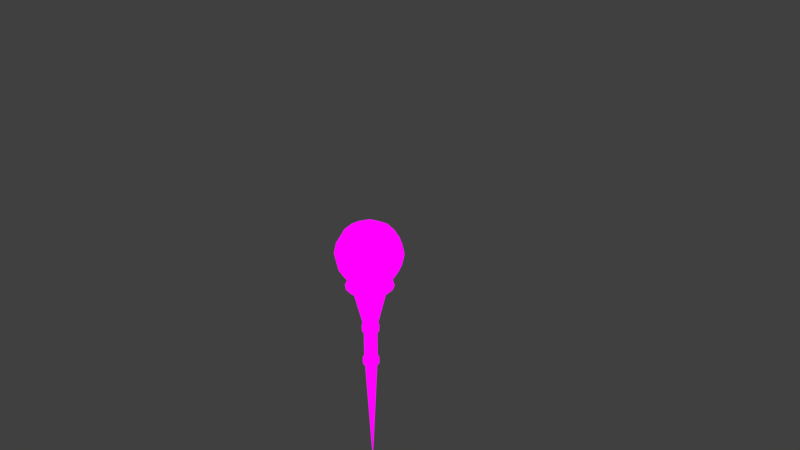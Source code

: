 # Source: Weapons.blend  (saved by Blender 2.83.19; exported with 4.5.12 LTS)
import bpy
from mathutils import Matrix  # noqa: F401  (used for matrix-valued properties, if any)

bpy.ops.wm.read_factory_settings(use_empty=True)
scene = bpy.context.scene
scene.name = 'Scene'

# ---- collections
col_collection_1 = bpy.data.collections.new('Collection 1'); scene.collection.children.link(col_collection_1)

# ---- images (referenced by path relative to the original .blend; pixels are not part of the script)
import os
ASSET_DIR = os.environ.get("B2B_ASSET_DIR", "")  # directory of the original .blend (textures are referenced by path, not embedded)
HERE = os.path.dirname(os.path.abspath(__file__))  # packed textures are extracted next to this script under _unpacked/

def load_image(name, relpath, width, height, colorspace="sRGB"):
    """Load a texture the original file referenced (path relative to the .blend, or extracted next to this script)."""
    p = next((c for c in (os.path.join(HERE, relpath), os.path.join(ASSET_DIR, relpath)) if relpath and os.path.exists(c)), "")
    if p:
        img = bpy.data.images.load(p, check_existing=True)
        img.name = name
    else:  # same state as the original file: an image datablock whose file is absent (Cycles renders it pink)
        img = bpy.data.images.new(name, width, height)
        img.source = "FILE"
        img.filepath = "//" + (relpath or name)
    img.colorspace_settings.name = colorspace
    return img
img_room_wooden_floor_tex_png = load_image('Room_Wooden_Floor_tex.png', 'Room_Wooden_Floor_tex.png', 1024, 1024, 'sRGB')

# ---- materials (node trees are filled in below, after node groups)
mat_material = bpy.data.materials.new('Material')

# ---- material node trees
mat_material.use_nodes = True; mat_material.node_tree.nodes.clear()
_N = mat_material.node_tree.nodes; _L = mat_material.node_tree.links
n0 = _N.new('ShaderNodeOutputMaterial'); n0.name = 'Material Output'; n0.location = (300, 300)
n1 = _N.new('ShaderNodeBsdfPrincipled'); n1.name = 'Principled BSDF'; n1.location = (-232, 152)
n1.distribution = 'GGX'
n1.subsurface_method = 'BURLEY'
n1.inputs[3].default_value = 1.45
n1.inputs[27].default_value = (0.0, 0.0, 0.0, 1.0)
n1.inputs[28].default_value = 1.0
n2 = _N.new('ShaderNodeTexImage'); n2.name = 'Image Texture'; n2.location = (-764, 298)
n2.image = img_room_wooden_floor_tex_png
_L.new(n2.outputs[0], n1.inputs[0])
_L.new(n2.outputs[0], n0.inputs[0])
n0.is_active_output = True

# ---- world
world_world = bpy.data.worlds.new('World'); scene.world = world_world
world_world.color = (0.05088, 0.05088, 0.05088)
world_world.use_sun_shadow = False
world_world.sun_shadow_jitter_overblur = 0.0
world_world.cycles.sampling_method = 'MANUAL'

# ---- cameras
cam_camera = bpy.data.cameras.new('Camera')
cam_camera.clip_end = 100.0
cam_camera.lens = 35.0
cam_camera.sensor_width = 32.0
cam_camera.sensor_height = 18.0
cam_camera.ortho_scale = 7.314
cam_camera.dof.focus_distance = 0.0

# ---- lights
light_lamp = bpy.data.lights.new('Lamp', 'POINT')
light_lamp.transmission_factor = 0.0
light_lamp.cutoff_distance = 30.0
light_lamp.energy = 100.0
light_lamp.shadow_buffer_clip_start = 1.001
light_lamp.shadow_soft_size = 0.1
light_lamp.shadow_maximum_resolution = 0.006
light_lamp.use_absolute_resolution = True

# ---- meshes
me_bigwand = bpy.data.meshes.new('BigWand')
me_bigwand.from_pydata([(7.478e-08, 0.9475, 5.96e-08), (0.1753, 0.977, 1.192e-07), (4.09e-08, 0.977, 0.1753), (-0.1753, 0.977, 5.96e-08), (1.042e-07, 0.977, -0.1753), (0.1632, 1.005, -0.1632), (0.1632, 1.005, 0.1632), (-0.1632, 1.005, 0.1632), (-0.1632, 1.005, -0.1632), (-4.734e-09, 1.826, 2.384e-07), (5.208e-08, 1.796, -0.1753), (-0.1753, 1.796, 2.384e-07), (-5.968e-08, 1.796, 0.1753), (0.1753, 1.796, 3.576e-07), (0.1632, 1.769, -0.1632), (-0.1632, 1.769, -0.1632), (-0.1632, 1.769, 0.1632), (0.1632, 1.769, 0.1632), (0.4392, 1.387, 2.384e-07), (0.4097, 1.387, -0.1753), (0.4097, 1.562, 3.576e-07), (0.4097, 1.387, 0.1753), (0.4097, 1.211, 2.384e-07), (0.3819, 1.224, -0.1632), (0.3819, 1.55, -0.1632), (0.3819, 1.55, 0.1632), (0.3819, 1.224, 0.1632), (-7.831e-08, 1.387, 0.4392), (0.1753, 1.387, 0.4097), (-1.007e-07, 1.562, 0.4097), (-0.1753, 1.387, 0.4097), (-4.478e-08, 1.211, 0.4097), (0.1632, 1.224, 0.3819), (0.1632, 1.55, 0.3819), (-0.1632, 1.55, 0.3819), (-0.1632, 1.224, 0.3819), (-0.4392, 1.387, 0.0), (-0.4097, 1.387, 0.1753), (-0.4097, 1.562, 1.192e-07), (-0.4097, 1.387, -0.1753), (-0.4097, 1.211, 0.0), (-0.3819, 1.224, 0.1632), (-0.3819, 1.55, 0.1632), (-0.3819, 1.55, -0.1632), (-0.3819, 1.224, -0.1632), (1.502e-07, 1.387, -0.4392), (0.1753, 1.387, -0.4097), (1.415e-07, 1.211, -0.4097), (-0.1753, 1.387, -0.4097), (1.378e-07, 1.562, -0.4097), (0.1632, 1.55, -0.3819), (0.1632, 1.224, -0.3819), (-0.1632, 1.224, -0.3819), (-0.1632, 1.55, -0.3819), (0.2995, 1.087, -0.151), (0.3216, 1.065, 1.192e-07), (0.2995, 1.087, 0.151), (0.151, 1.087, -0.2995), (1.252e-07, 1.065, -0.3216), (-0.151, 1.087, -0.2995), (0.2995, 1.236, -0.2995), (0.3216, 1.387, -0.3216), (0.2995, 1.538, -0.2995), (0.151, 1.087, 0.2995), (2.717e-09, 1.065, 0.3216), (-0.151, 1.087, 0.2995), (0.2995, 1.236, 0.2995), (0.3216, 1.387, 0.3216), (0.2995, 1.538, 0.2995), (-0.2995, 1.087, 0.151), (-0.3216, 1.065, 0.0), (-0.2995, 1.087, -0.151), (-0.2995, 1.236, 0.2995), (-0.3216, 1.387, 0.3216), (-0.2995, 1.538, 0.2995), (-0.2995, 1.236, -0.2995), (-0.3216, 1.387, -0.3216), (-0.2995, 1.538, -0.2995), (0.2995, 1.686, -0.151), (0.3216, 1.708, 3.576e-07), (0.2995, 1.686, 0.151), (0.151, 1.686, -0.2995), (1.094e-07, 1.708, -0.3216), (-0.151, 1.686, -0.2995), (0.151, 1.686, 0.2995), (-9.6e-08, 1.708, 0.3216), (-0.151, 1.686, 0.2995), (-0.2995, 1.686, 0.151), (-0.3216, 1.708, 1.192e-07), (-0.2995, 1.686, -0.151), (0.2546, 1.132, -0.2546), (0.2546, 1.132, 0.2546), (-0.2546, 1.132, 0.2546), (-0.2546, 1.132, -0.2546), (0.2546, 1.641, -0.2546), (0.2546, 1.641, 0.2546), (-0.2546, 1.641, 0.2546), (-0.2546, 1.641, -0.2546), (1.344e-08, 1.033, -0.2066), (-0.07905, 1.033, -0.1908), (-0.1461, 1.033, -0.1461), (-0.1908, 1.033, -0.07905), (-0.2066, 1.033, 1.192e-07), (-0.1908, 1.033, 0.07905), (-0.1461, 1.033, 0.1461), (-0.07905, 1.033, 0.1908), (-1.775e-08, 1.033, 0.2066), (0.07905, 1.033, 0.1908), (0.1461, 1.033, 0.1461), (0.1908, 1.033, 0.07905), (0.2066, 1.033, 1.192e-07), (0.1908, 1.033, -0.07905), (0.1461, 1.033, -0.1461), (0.07905, 1.033, -0.1908), (2.169e-08, 1.033, -0.2747), (-0.1051, 1.033, -0.2537), (-0.1942, 1.033, -0.1942), (-0.2537, 1.033, -0.1051), (-0.2747, 1.033, 1.192e-07), (-0.2537, 1.033, 0.1051), (-0.1942, 1.033, 0.1942), (-0.1051, 1.033, 0.2537), (-1.978e-08, 1.033, 0.2747), (0.1051, 1.033, 0.2537), (0.1942, 1.033, 0.1942), (0.2537, 1.033, 0.1051), (0.2747, 1.033, 1.192e-07), (0.2537, 1.033, -0.1051), (0.1942, 1.033, -0.1942), (0.1051, 1.033, -0.2537), (2.627e-08, 0.9209, -0.3259), (-0.1247, 0.9209, -0.3011), (-0.2305, 0.9209, -0.2305), (-0.3011, 0.9209, -0.1247), (-0.3259, 0.9209, 1.192e-07), (-0.3011, 0.9209, 0.1247), (-0.2305, 0.9209, 0.2305), (-0.1247, 0.9209, 0.3011), (-2.294e-08, 0.9209, 0.3259), (0.1247, 0.9209, 0.3011), (0.2305, 0.9209, 0.2305), (0.3011, 0.9209, 0.1247), (0.3259, 0.9209, 5.96e-08), (0.3011, 0.9209, -0.1247), (0.2305, 0.9209, -0.2305), (0.1247, 0.9209, -0.3011), (1.508e-08, 0.829, -0.2219), (-0.08492, 0.829, -0.205), (-0.1569, 0.829, -0.1569), (-0.205, 0.829, -0.08492), (-0.2219, 0.829, 6.414e-08), (-0.205, 0.829, 0.08492), (-0.1569, 0.829, 0.1569), (-0.08492, 0.829, 0.205), (-1.842e-08, 0.829, 0.2219), (0.08492, 0.829, 0.205), (0.1569, 0.829, 0.1569), (0.205, 0.829, 0.08492), (0.2219, 0.829, 6.414e-08), (0.205, 0.829, -0.08492), (0.1569, 0.829, -0.1569), (0.08492, 0.829, -0.205), (7.086e-09, 0.3061, -0.09569), (-0.03662, 0.3061, -0.08841), (-0.06766, 0.3061, -0.06766), (-0.08841, 0.3061, -0.03662), (-0.09569, 0.3061, 2.98e-08), (-0.08841, 0.3061, 0.03662), (-0.06766, 0.3061, 0.06766), (-0.03662, 0.3061, 0.08841), (-7.363e-09, 0.3061, 0.09569), (0.03662, 0.3061, 0.08841), (0.06766, 0.3061, 0.06766), (0.08841, 0.3061, 0.03662), (0.09569, 0.3061, 2.98e-08), (0.08841, 0.3061, -0.03662), (0.06766, 0.3061, -0.06766), (0.03662, 0.3061, -0.08841), (9.531e-09, 0.3061, -0.1176), (-0.045, 0.3061, -0.1087), (-0.08316, 0.3061, -0.08316), (-0.1087, 0.3061, -0.045), (-0.1176, 0.3061, 2.98e-08), (-0.1087, 0.3061, 0.045), (-0.08316, 0.3061, 0.08316), (-0.045, 0.3061, 0.1087), (-8.227e-09, 0.3061, 0.1176), (0.045, 0.3061, 0.1087), (0.08316, 0.3061, 0.08316), (0.1087, 0.3061, 0.045), (0.1176, 0.3061, 2.98e-08), (0.1087, 0.3061, -0.045), (0.08316, 0.3061, -0.08316), (0.045, 0.3061, -0.1087), (9.531e-09, 0.2233, -0.1176), (-0.045, 0.2233, -0.1087), (-0.08316, 0.2233, -0.08316), (-0.1087, 0.2233, -0.045), (-0.1176, 0.2233, 2.98e-08), (-0.1087, 0.2233, 0.045), (-0.08316, 0.2233, 0.08316), (-0.045, 0.2233, 0.1087), (-8.227e-09, 0.2233, 0.1176), (0.045, 0.2233, 0.1087), (0.08316, 0.2233, 0.08316), (0.1087, 0.2233, 0.045), (0.1176, 0.2233, 1.49e-08), (0.1087, 0.2233, -0.045), (0.08316, 0.2233, -0.08316), (0.045, 0.2233, -0.1087), (6.923e-09, 0.2233, -0.0917), (-0.03509, 0.2233, -0.08472), (-0.06484, 0.2233, -0.06484), (-0.08472, 0.2233, -0.03509), (-0.0917, 0.2233, 2.98e-08), (-0.08472, 0.2233, 0.03509), (-0.06484, 0.2233, 0.06484), (-0.03509, 0.2233, 0.08472), (-6.923e-09, 0.2233, 0.0917), (0.03509, 0.2233, 0.08472), (0.06484, 0.2233, 0.06484), (0.08472, 0.2233, 0.03509), (0.0917, 0.2233, 1.49e-08), (0.08472, 0.2233, -0.03509), (0.06484, 0.2233, -0.06484), (0.03509, 0.2233, -0.08472), (6.923e-09, -0.2233, -0.0917), (-0.03509, -0.2233, -0.08472), (-0.06484, -0.2233, -0.06484), (-0.08472, -0.2233, -0.03509), (-0.0917, -0.2233, -1.49e-08), (-0.08472, -0.2233, 0.03509), (-0.06484, -0.2233, 0.06484), (-0.03509, -0.2233, 0.08472), (-6.923e-09, -0.2233, 0.0917), (0.03509, -0.2233, 0.08472), (0.06484, -0.2233, 0.06484), (0.08472, -0.2233, 0.03509), (0.0917, -0.2233, -1.49e-08), (0.08472, -0.2233, -0.03509), (0.06484, -0.2233, -0.06484), (0.03509, -0.2233, -0.08472), (9.328e-09, -0.2233, -0.1131), (-0.04328, -0.2233, -0.1045), (-0.07997, -0.2233, -0.07997), (-0.1045, -0.2233, -0.04328), (-0.1131, -0.2233, -1.49e-08), (-0.1045, -0.2233, 0.04328), (-0.07997, -0.2233, 0.07997), (-0.04328, -0.2233, 0.1045), (-7.748e-09, -0.2233, 0.1131), (0.04328, -0.2233, 0.1045), (0.07997, -0.2233, 0.07997), (0.1045, -0.2233, 0.04328), (0.1131, -0.2233, -1.49e-08), (0.1045, -0.2233, -0.04328), (0.07997, -0.2233, -0.07997), (0.04328, -0.2233, -0.1045), (9.328e-09, -0.3017, -0.1131), (-0.04328, -0.3017, -0.1045), (-0.07997, -0.3017, -0.07997), (-0.1045, -0.3017, -0.04328), (-0.1131, -0.3017, 0.0), (-0.1045, -0.3017, 0.04328), (-0.07997, -0.3017, 0.07997), (-0.04328, -0.3017, 0.1045), (-7.748e-09, -0.3017, 0.1131), (0.04328, -0.3017, 0.1045), (0.07997, -0.3017, 0.07997), (0.1045, -0.3017, 0.04328), (0.1131, -0.3017, -2.98e-08), (0.1045, -0.3017, -0.04328), (0.07997, -0.3017, -0.07997), (0.04328, -0.3017, -0.1045), (6.316e-09, -0.3017, -0.08592), (-0.03288, -0.3017, -0.07938), (-0.06075, -0.3017, -0.06075), (-0.07938, -0.3017, -0.03288), (-0.08592, -0.3017, -2.98e-08), (-0.07938, -0.3017, 0.03288), (-0.06075, -0.3017, 0.06075), (-0.03288, -0.3017, 0.07938), (-6.657e-09, -0.3017, 0.08592), (0.03288, -0.3017, 0.07938), (0.06075, -0.3017, 0.06075), (0.07938, -0.3017, 0.03288), (0.08592, -0.3017, -2.98e-08), (0.07938, -0.3017, -0.03288), (0.06075, -0.3017, -0.06075), (0.03288, -0.3017, -0.07938), (2.058e-10, -1.981, -1.192e-07)], [], [(0, 4, 5, 1), (1, 5, 54, 55), (4, 58, 57, 5), (5, 57, 90, 54), (0, 1, 6, 2), (2, 6, 63, 64), (1, 55, 56, 6), (6, 56, 91, 63), (0, 2, 7, 3), (3, 7, 69, 70), (2, 64, 65, 7), (7, 65, 92, 69), (0, 3, 8, 4), (4, 8, 59, 58), (3, 70, 71, 8), (8, 71, 93, 59), (9, 13, 14, 10), (10, 14, 81, 82), (13, 79, 78, 14), (14, 78, 94, 81), (9, 10, 15, 11), (11, 15, 89, 88), (10, 82, 83, 15), (15, 83, 97, 89), (9, 11, 16, 12), (12, 16, 86, 85), (11, 88, 87, 16), (16, 87, 96, 86), (9, 12, 17, 13), (13, 17, 80, 79), (12, 85, 84, 17), (17, 84, 95, 80), (18, 22, 23, 19), (19, 23, 60, 61), (22, 55, 54, 23), (23, 54, 90, 60), (18, 19, 24, 20), (20, 24, 78, 79), (19, 61, 62, 24), (24, 62, 94, 78), (18, 20, 25, 21), (21, 25, 68, 67), (20, 79, 80, 25), (25, 80, 95, 68), (18, 21, 26, 22), (22, 26, 56, 55), (21, 67, 66, 26), (26, 66, 91, 56), (27, 31, 32, 28), (28, 32, 66, 67), (31, 64, 63, 32), (32, 63, 91, 66), (27, 28, 33, 29), (29, 33, 84, 85), (28, 67, 68, 33), (33, 68, 95, 84), (27, 29, 34, 30), (30, 34, 74, 73), (29, 85, 86, 34), (34, 86, 96, 74), (27, 30, 35, 31), (31, 35, 65, 64), (30, 73, 72, 35), (35, 72, 92, 65), (36, 40, 41, 37), (37, 41, 72, 73), (40, 70, 69, 41), (41, 69, 92, 72), (36, 37, 42, 38), (38, 42, 87, 88), (37, 73, 74, 42), (42, 74, 96, 87), (36, 38, 43, 39), (39, 43, 77, 76), (38, 88, 89, 43), (43, 89, 97, 77), (36, 39, 44, 40), (40, 44, 71, 70), (39, 76, 75, 44), (44, 75, 93, 71), (45, 49, 50, 46), (46, 50, 62, 61), (49, 82, 81, 50), (50, 81, 94, 62), (45, 46, 51, 47), (47, 51, 57, 58), (46, 61, 60, 51), (51, 60, 90, 57), (45, 47, 52, 48), (48, 52, 75, 76), (47, 58, 59, 52), (52, 59, 93, 75), (45, 48, 53, 49), (49, 53, 83, 82), (48, 76, 77, 53), (53, 77, 97, 83), (101, 117, 118, 102), (109, 125, 126, 110), (102, 118, 119, 103), (110, 126, 127, 111), (103, 119, 120, 104), (111, 127, 128, 112), (104, 120, 121, 105), (112, 128, 129, 113), (105, 121, 122, 106), (98, 114, 115, 99), (113, 129, 114, 98), (106, 122, 123, 107), (99, 115, 116, 100), (107, 123, 124, 108), (100, 116, 117, 101), (108, 124, 125, 109), (123, 139, 140, 124), (116, 132, 133, 117), (124, 140, 141, 125), (117, 133, 134, 118), (125, 141, 142, 126), (118, 134, 135, 119), (126, 142, 143, 127), (119, 135, 136, 120), (127, 143, 144, 128), (120, 136, 137, 121), (128, 144, 145, 129), (121, 137, 138, 122), (114, 130, 131, 115), (129, 145, 130, 114), (122, 138, 139, 123), (115, 131, 132, 116), (144, 160, 161, 145), (137, 153, 154, 138), (130, 146, 147, 131), (145, 161, 146, 130), (138, 154, 155, 139), (131, 147, 148, 132), (139, 155, 156, 140), (132, 148, 149, 133), (140, 156, 157, 141), (133, 149, 150, 134), (141, 157, 158, 142), (134, 150, 151, 135), (142, 158, 159, 143), (135, 151, 152, 136), (143, 159, 160, 144), (136, 152, 153, 137), (158, 174, 175, 159), (151, 167, 168, 152), (159, 175, 176, 160), (152, 168, 169, 153), (160, 176, 177, 161), (153, 169, 170, 154), (146, 162, 163, 147), (161, 177, 162, 146), (154, 170, 171, 155), (147, 163, 164, 148), (155, 171, 172, 156), (148, 164, 165, 149), (156, 172, 173, 157), (149, 165, 166, 150), (157, 173, 174, 158), (150, 166, 167, 151), (164, 180, 181, 165), (172, 188, 189, 173), (165, 181, 182, 166), (173, 189, 190, 174), (166, 182, 183, 167), (174, 190, 191, 175), (167, 183, 184, 168), (175, 191, 192, 176), (168, 184, 185, 169), (176, 192, 193, 177), (169, 185, 186, 170), (162, 178, 179, 163), (177, 193, 178, 162), (170, 186, 187, 171), (163, 179, 180, 164), (171, 187, 188, 172), (190, 206, 207, 191), (183, 199, 200, 184), (191, 207, 208, 192), (184, 200, 201, 185), (192, 208, 209, 193), (185, 201, 202, 186), (178, 194, 195, 179), (193, 209, 194, 178), (186, 202, 203, 187), (179, 195, 196, 180), (187, 203, 204, 188), (180, 196, 197, 181), (188, 204, 205, 189), (181, 197, 198, 182), (189, 205, 206, 190), (182, 198, 199, 183), (204, 220, 221, 205), (197, 213, 214, 198), (205, 221, 222, 206), (198, 214, 215, 199), (206, 222, 223, 207), (199, 215, 216, 200), (207, 223, 224, 208), (200, 216, 217, 201), (208, 224, 225, 209), (201, 217, 218, 202), (194, 210, 211, 195), (209, 225, 210, 194), (202, 218, 219, 203), (195, 211, 212, 196), (203, 219, 220, 204), (196, 212, 213, 197), (210, 226, 227, 211), (225, 241, 226, 210), (218, 234, 235, 219), (211, 227, 228, 212), (219, 235, 236, 220), (212, 228, 229, 213), (220, 236, 237, 221), (213, 229, 230, 214), (221, 237, 238, 222), (214, 230, 231, 215), (222, 238, 239, 223), (215, 231, 232, 216), (223, 239, 240, 224), (216, 232, 233, 217), (224, 240, 241, 225), (217, 233, 234, 218), (231, 247, 248, 232), (239, 255, 256, 240), (232, 248, 249, 233), (240, 256, 257, 241), (233, 249, 250, 234), (226, 242, 243, 227), (241, 257, 242, 226), (234, 250, 251, 235), (227, 243, 244, 228), (235, 251, 252, 236), (228, 244, 245, 229), (236, 252, 253, 237), (229, 245, 246, 230), (237, 253, 254, 238), (230, 246, 247, 231), (238, 254, 255, 239), (252, 268, 269, 253), (245, 261, 262, 246), (253, 269, 270, 254), (246, 262, 263, 247), (254, 270, 271, 255), (247, 263, 264, 248), (255, 271, 272, 256), (248, 264, 265, 249), (256, 272, 273, 257), (249, 265, 266, 250), (242, 258, 259, 243), (257, 273, 258, 242), (250, 266, 267, 251), (243, 259, 260, 244), (251, 267, 268, 252), (244, 260, 261, 245), (258, 274, 275, 259), (273, 289, 274, 258), (266, 282, 283, 267), (259, 275, 276, 260), (267, 283, 284, 268), (260, 276, 277, 261), (268, 284, 285, 269), (261, 277, 278, 262), (269, 285, 286, 270), (262, 278, 279, 263), (270, 286, 287, 271), (263, 279, 280, 264), (271, 287, 288, 272), (264, 280, 281, 265), (272, 288, 289, 273), (265, 281, 282, 266), (279, 290, 280), (287, 290, 288), (280, 290, 281), (288, 290, 289), (281, 290, 282), (274, 290, 275), (289, 290, 274), (282, 290, 283), (275, 290, 276), (283, 290, 284), (276, 290, 277), (284, 290, 285), (277, 290, 278), (285, 290, 286), (278, 290, 279), (286, 290, 287)])
me_bigwand.polygons.foreach_set('use_smooth', [True] * 288)
_uv = me_bigwand.uv_layers.new(name='UVMap')
_uv.uv.foreach_set('vector', [0.4154, 0.02473, 0.4154, 0.05667, 0.4154, 0.08673, 0.4154, 0.05667, 0.4154, 0.05667, 0.4154, 0.08673, 0.4154, 0.176, 0.4154, 0.152, 0.4154, 0.05667, 0.4154, 0.152, 0.4154, 0.176, 0.4154, 0.08673, 0.4154, 0.08673, 0.4154, 0.176, 0.4154, 0.2245, 0.4154, 0.176, 0.4154, 0.02473, 0.4154, 0.05667, 0.4154, 0.08673, 0.4154, 0.05667, 0.4154, 0.05667, 0.4154, 0.08673, 0.4154, 0.176, 0.4154, 0.152, 0.4154, 0.05667, 0.4154, 0.152, 0.4154, 0.176, 0.4154, 0.08673, 0.4154, 0.08673, 0.4154, 0.176, 0.4154, 0.2245, 0.4154, 0.176, 0.4154, 0.02473, 0.4154, 0.05667, 0.4154, 0.08673, 0.4154, 0.05667, 0.4154, 0.05667, 0.4154, 0.08673, 0.4154, 0.176, 0.4154, 0.152, 0.4154, 0.05667, 0.4154, 0.152, 0.4154, 0.176, 0.4154, 0.08673, 0.4154, 0.08673, 0.4154, 0.176, 0.4154, 0.2245, 0.4154, 0.176, 0.4154, 0.02473, 0.4154, 0.05667, 0.4154, 0.08673, 0.4154, 0.05667, 0.4154, 0.05667, 0.4154, 0.08673, 0.4154, 0.176, 0.4154, 0.152, 0.4154, 0.05667, 0.4154, 0.152, 0.4154, 0.176, 0.4154, 0.08673, 0.4154, 0.08673, 0.4154, 0.176, 0.4154, 0.2245, 0.4154, 0.176, 0.4154, 0.9753, 0.4154, 0.9434, 0.4154, 0.9133, 0.4154, 0.9434, 0.4154, 0.9434, 0.4154, 0.9133, 0.4154, 0.8241, 0.4154, 0.848, 0.4154, 0.9434, 0.4154, 0.848, 0.4154, 0.8241, 0.4154, 0.9133, 0.4154, 0.9133, 0.4154, 0.8241, 0.4154, 0.7756, 0.4154, 0.8241, 0.4154, 0.9753, 0.4154, 0.9434, 0.4154, 0.9133, 0.4154, 0.9434, 0.4154, 0.9434, 0.4154, 0.9133, 0.4154, 0.8241, 0.4154, 0.848, 0.4154, 0.9434, 0.4154, 0.848, 0.4154, 0.8241, 0.4154, 0.9133, 0.4154, 0.9133, 0.4154, 0.8241, 0.4154, 0.7756, 0.4154, 0.8241, 0.4154, 0.9753, 0.4154, 0.9434, 0.4154, 0.9133, 0.4154, 0.9434, 0.4154, 0.9434, 0.4154, 0.9133, 0.4154, 0.8241, 0.4154, 0.848, 0.4154, 0.9434, 0.4154, 0.848, 0.4154, 0.8241, 0.4154, 0.9133, 0.4154, 0.9133, 0.4154, 0.8241, 0.4154, 0.7756, 0.4154, 0.8241, 0.4154, 0.9753, 0.4154, 0.9434, 0.4154, 0.9133, 0.4154, 0.9434, 0.4154, 0.9434, 0.4154, 0.9133, 0.4154, 0.8241, 0.4154, 0.848, 0.4154, 0.9434, 0.4154, 0.848, 0.4154, 0.8241, 0.4154, 0.9133, 0.4154, 0.9133, 0.4154, 0.8241, 0.4154, 0.7756, 0.4154, 0.8241, 0.4154, 0.5, 0.4154, 0.3103, 0.4154, 0.3234, 0.4154, 0.5, 0.4154, 0.5, 0.4154, 0.3234, 0.4154, 0.3366, 0.4154, 0.5, 0.4154, 0.3103, 0.4154, 0.152, 0.4154, 0.176, 0.4154, 0.3234, 0.4154, 0.3234, 0.4154, 0.176, 0.4154, 0.2245, 0.4154, 0.3366, 0.4154, 0.5, 0.4154, 0.5, 0.4154, 0.6766, 0.4154, 0.6898, 0.4154, 0.6898, 0.4154, 0.6766, 0.4154, 0.8241, 0.4154, 0.848, 0.4154, 0.5, 0.4154, 0.5, 0.4154, 0.6635, 0.4154, 0.6766, 0.4154, 0.6766, 0.4154, 0.6635, 0.4154, 0.7756, 0.4154, 0.8241, 0.4154, 0.5, 0.4154, 0.6898, 0.4154, 0.6766, 0.4154, 0.5, 0.4154, 0.5, 0.4154, 0.6766, 0.4154, 0.6635, 0.4154, 0.5, 0.4154, 0.6898, 0.4154, 0.848, 0.4154, 0.8241, 0.4154, 0.6766, 0.4154, 0.6766, 0.4154, 0.8241, 0.4154, 0.7756, 0.4154, 0.6635, 0.4154, 0.5, 0.4154, 0.5, 0.4154, 0.3234, 0.4154, 0.3103, 0.4154, 0.3103, 0.4154, 0.3234, 0.4154, 0.176, 0.4154, 0.152, 0.4154, 0.5, 0.4154, 0.5, 0.4154, 0.3366, 0.4154, 0.3234, 0.4154, 0.3234, 0.4154, 0.3366, 0.4154, 0.2245, 0.4154, 0.176, 0.4154, 0.5, 0.4154, 0.3103, 0.4154, 0.3234, 0.4154, 0.5, 0.4154, 0.5, 0.4154, 0.3234, 0.4154, 0.3366, 0.4154, 0.5, 0.4154, 0.3103, 0.4154, 0.152, 0.4154, 0.176, 0.4154, 0.3234, 0.4154, 0.3234, 0.4154, 0.176, 0.4154, 0.2245, 0.4154, 0.3366, 0.4154, 0.5, 0.4154, 0.5, 0.4154, 0.6766, 0.4154, 0.6898, 0.4154, 0.6898, 0.4154, 0.6766, 0.4154, 0.8241, 0.4154, 0.848, 0.4154, 0.5, 0.4154, 0.5, 0.4154, 0.6635, 0.4154, 0.6766, 0.4154, 0.6766, 0.4154, 0.6635, 0.4154, 0.7756, 0.4154, 0.8241, 0.4154, 0.5, 0.4154, 0.6898, 0.4154, 0.6766, 0.4154, 0.5, 0.4154, 0.5, 0.4154, 0.6766, 0.4154, 0.6635, 0.4154, 0.5, 0.4154, 0.6898, 0.4154, 0.848, 0.4154, 0.8241, 0.4154, 0.6766, 0.4154, 0.6766, 0.4154, 0.8241, 0.4154, 0.7756, 0.4154, 0.6635, 0.4154, 0.5, 0.4154, 0.5, 0.4154, 0.3234, 0.4154, 0.3103, 0.4154, 0.3103, 0.4154, 0.3234, 0.4154, 0.176, 0.4154, 0.152, 0.4154, 0.5, 0.4154, 0.5, 0.4154, 0.3366, 0.4154, 0.3234, 0.4154, 0.3234, 0.4154, 0.3366, 0.4154, 0.2245, 0.4154, 0.176, 0.4154, 0.5, 0.4154, 0.3103, 0.4154, 0.3234, 0.4154, 0.5, 0.4154, 0.5, 0.4154, 0.3234, 0.4154, 0.3366, 0.4154, 0.5, 0.4154, 0.3103, 0.4154, 0.152, 0.4154, 0.176, 0.4154, 0.3234, 0.4154, 0.3234, 0.4154, 0.176, 0.4154, 0.2245, 0.4154, 0.3366, 0.4154, 0.5, 0.4154, 0.5, 0.4154, 0.6766, 0.4154, 0.6898, 0.4154, 0.6898, 0.4154, 0.6766, 0.4154, 0.8241, 0.4154, 0.848, 0.4154, 0.5, 0.4154, 0.5, 0.4154, 0.6635, 0.4154, 0.6766, 0.4154, 0.6766, 0.4154, 0.6635, 0.4154, 0.7756, 0.4154, 0.8241, 0.4154, 0.5, 0.4154, 0.6898, 0.4154, 0.6766, 0.4154, 0.5, 0.4154, 0.5, 0.4154, 0.6766, 0.4154, 0.6635, 0.4154, 0.5, 0.4154, 0.6898, 0.4154, 0.848, 0.4154, 0.8241, 0.4154, 0.6766, 0.4154, 0.6766, 0.4154, 0.8241, 0.4154, 0.7756, 0.4154, 0.6635, 0.4154, 0.5, 0.4154, 0.5, 0.4154, 0.3234, 0.4154, 0.3103, 0.4154, 0.3103, 0.4154, 0.3234, 0.4154, 0.176, 0.4154, 0.152, 0.4154, 0.5, 0.4154, 0.5, 0.4154, 0.3366, 0.4154, 0.3234, 0.4154, 0.3234, 0.4154, 0.3366, 0.4154, 0.2245, 0.4154, 0.176, 0.4154, 0.5, 0.4154, 0.6898, 0.4154, 0.6766, 0.4154, 0.5, 0.4154, 0.5, 0.4154, 0.6766, 0.4154, 0.6635, 0.4154, 0.5, 0.4154, 0.6898, 0.4154, 0.848, 0.4154, 0.8241, 0.4154, 0.6766, 0.4154, 0.6766, 0.4154, 0.8241, 0.4154, 0.7756, 0.4154, 0.6635, 0.4154, 0.5, 0.4154, 0.5, 0.4154, 0.3234, 0.4154, 0.3103, 0.4154, 0.3103, 0.4154, 0.3234, 0.4154, 0.176, 0.4154, 0.152, 0.4154, 0.5, 0.4154, 0.5, 0.4154, 0.3366, 0.4154, 0.3234, 0.4154, 0.3234, 0.4154, 0.3366, 0.4154, 0.2245, 0.4154, 0.176, 0.4154, 0.5, 0.4154, 0.3103, 0.4154, 0.3234, 0.4154, 0.5, 0.4154, 0.5, 0.4154, 0.3234, 0.4154, 0.3366, 0.4154, 0.5, 0.4154, 0.3103, 0.4154, 0.152, 0.4154, 0.176, 0.4154, 0.3234, 0.4154, 0.3234, 0.4154, 0.176, 0.4154, 0.2245, 0.4154, 0.3366, 0.4154, 0.5, 0.4154, 0.5, 0.4154, 0.6766, 0.4154, 0.6898, 0.4154, 0.6898, 0.4154, 0.6766, 0.4154, 0.8241, 0.4154, 0.848, 0.4154, 0.5, 0.4154, 0.5, 0.4154, 0.6635, 0.4154, 0.6766, 0.4154, 0.6766, 0.4154, 0.6635, 0.4154, 0.7756, 0.4154, 0.8241, 0.5315, 0.9792, 0.5298, 0.9792, 0.5292, 0.9792, 0.531, 0.9792, 0.5417, 0.9792, 0.5434, 0.9792, 0.5439, 0.9792, 0.5421, 0.9792, 0.531, 0.9792, 0.5292, 0.9792, 0.5298, 0.9792, 0.5315, 0.9792, 0.5421, 0.9792, 0.5439, 0.9792, 0.5434, 0.9792, 0.5417, 0.9792, 0.5315, 0.9792, 0.5298, 0.9792, 0.5314, 0.9792, 0.5327, 0.9792, 0.5417, 0.9792, 0.5434, 0.9792, 0.5418, 0.9792, 0.5405, 0.9792, 0.5327, 0.9792, 0.5314, 0.9792, 0.5338, 0.9792, 0.5345, 0.9792, 0.5405, 0.9792, 0.5418, 0.9792, 0.5394, 0.9792, 0.5387, 0.9792, 0.5345, 0.9792, 0.5338, 0.9792, 0.5366, 0.9792, 0.5366, 0.9792, 0.5366, 0.9792, 0.5366, 0.9792, 0.5338, 0.9792, 0.5345, 0.9792, 0.5387, 0.9792, 0.5394, 0.9792, 0.5366, 0.9792, 0.5366, 0.9792, 0.5366, 0.9792, 0.5366, 0.9792, 0.5394, 0.9792, 0.5387, 0.9792, 0.5345, 0.9792, 0.5338, 0.9792, 0.5314, 0.9792, 0.5327, 0.9792, 0.5387, 0.9792, 0.5394, 0.9792, 0.5418, 0.9792, 0.5405, 0.9792, 0.5327, 0.9792, 0.5314, 0.9792, 0.5298, 0.9792, 0.5315, 0.9792, 0.5405, 0.9792, 0.5418, 0.9792, 0.5434, 0.9792, 0.5417, 0.9792, 0.5394, 0.9792, 0.5399, 0.4582, 0.5428, 0.4582, 0.5418, 0.9792, 0.5314, 0.9792, 0.5304, 0.4582, 0.5285, 0.4582, 0.5298, 0.9792, 0.5418, 0.9792, 0.5428, 0.4582, 0.5446, 0.4582, 0.5434, 0.9792, 0.5298, 0.9792, 0.5285, 0.4582, 0.5278, 0.4582, 0.5292, 0.9792, 0.5434, 0.9792, 0.5446, 0.4582, 0.5453, 0.4582, 0.5439, 0.9792, 0.5292, 0.9792, 0.5278, 0.4582, 0.5285, 0.4582, 0.5298, 0.9792, 0.5439, 0.9792, 0.5453, 0.4582, 0.5446, 0.4582, 0.5434, 0.9792, 0.5298, 0.9792, 0.5285, 0.4582, 0.5304, 0.4582, 0.5314, 0.9792, 0.5434, 0.9792, 0.5446, 0.4582, 0.5428, 0.4582, 0.5418, 0.9792, 0.5314, 0.9792, 0.5304, 0.4582, 0.5332, 0.4582, 0.5338, 0.9792, 0.5418, 0.9792, 0.5428, 0.4582, 0.5399, 0.4582, 0.5394, 0.9792, 0.5338, 0.9792, 0.5332, 0.4582, 0.5366, 0.4582, 0.5366, 0.9792, 0.5366, 0.9792, 0.5366, 0.4582, 0.5332, 0.4582, 0.5338, 0.9792, 0.5394, 0.9792, 0.5399, 0.4582, 0.5366, 0.4582, 0.5366, 0.9792, 0.5366, 0.9792, 0.5366, 0.4582, 0.5399, 0.4582, 0.5394, 0.9792, 0.5338, 0.9792, 0.5332, 0.4582, 0.5304, 0.4582, 0.5314, 0.9792, 0.5428, 0.4582, 0.5408, 0.03271, 0.5389, 0.03271, 0.5399, 0.4582, 0.5332, 0.4582, 0.5343, 0.03271, 0.5366, 0.03271, 0.5366, 0.4582, 0.5366, 0.4582, 0.5366, 0.03271, 0.5343, 0.03271, 0.5332, 0.4582, 0.5399, 0.4582, 0.5389, 0.03271, 0.5366, 0.03271, 0.5366, 0.4582, 0.5366, 0.4582, 0.5366, 0.03271, 0.5389, 0.03271, 0.5399, 0.4582, 0.5332, 0.4582, 0.5343, 0.03271, 0.5324, 0.03271, 0.5304, 0.4582, 0.5399, 0.4582, 0.5389, 0.03271, 0.5408, 0.03271, 0.5428, 0.4582, 0.5304, 0.4582, 0.5324, 0.03271, 0.5311, 0.03271, 0.5285, 0.4582, 0.5428, 0.4582, 0.5408, 0.03271, 0.5421, 0.03271, 0.5446, 0.4582, 0.5285, 0.4582, 0.5311, 0.03271, 0.5306, 0.03271, 0.5278, 0.4582, 0.5446, 0.4582, 0.5421, 0.03271, 0.5425, 0.03271, 0.5453, 0.4582, 0.5278, 0.4582, 0.5306, 0.03271, 0.5311, 0.03271, 0.5285, 0.4582, 0.5453, 0.4582, 0.5425, 0.03271, 0.5421, 0.03271, 0.5446, 0.4582, 0.5285, 0.4582, 0.5311, 0.03271, 0.5324, 0.03271, 0.5304, 0.4582, 0.5446, 0.4582, 0.5421, 0.03271, 0.5408, 0.03271, 0.5428, 0.4582, 0.5304, 0.4582, 0.5324, 0.03271, 0.5343, 0.03271, 0.5332, 0.4582, 0.5387, 0.5784, 0.5306, 0.007139, 0.5302, 0.007139, 0.5377, 0.5784, 0.5113, 0.5784, 0.5188, 0.007139, 0.5201, 0.007139, 0.5144, 0.5784, 0.5377, 0.5784, 0.5302, 0.007139, 0.5288, 0.007139, 0.5346, 0.5784, 0.5144, 0.5784, 0.5201, 0.007139, 0.5221, 0.007139, 0.519, 0.5784, 0.5346, 0.5784, 0.5288, 0.007139, 0.5268, 0.007139, 0.5299, 0.5784, 0.519, 0.5784, 0.5221, 0.007139, 0.5245, 0.007139, 0.5245, 0.5784, 0.5245, 0.5784, 0.5245, 0.007139, 0.5221, 0.007139, 0.519, 0.5784, 0.5299, 0.5784, 0.5268, 0.007139, 0.5245, 0.007139, 0.5245, 0.5784, 0.5245, 0.5784, 0.5245, 0.007139, 0.5268, 0.007139, 0.5299, 0.5784, 0.519, 0.5784, 0.5221, 0.007139, 0.5201, 0.007139, 0.5144, 0.5784, 0.5299, 0.5784, 0.5268, 0.007139, 0.5288, 0.007139, 0.5346, 0.5784, 0.5144, 0.5784, 0.5201, 0.007139, 0.5188, 0.007139, 0.5113, 0.5784, 0.5346, 0.5784, 0.5288, 0.007139, 0.5302, 0.007139, 0.5377, 0.5784, 0.5113, 0.5784, 0.5188, 0.007139, 0.5183, 0.007139, 0.5102, 0.5784, 0.5377, 0.5784, 0.5302, 0.007139, 0.5306, 0.007139, 0.5387, 0.5784, 0.5102, 0.5784, 0.5183, 0.007139, 0.5188, 0.007139, 0.5113, 0.5784, 0.5235, 0.9586, 0.5225, 0.9586, 0.5209, 0.9586, 0.5222, 0.9586, 0.532, 0.9586, 0.533, 0.9586, 0.5346, 0.9586, 0.5333, 0.9586, 0.5222, 0.9586, 0.5209, 0.9586, 0.5204, 0.9586, 0.5217, 0.9586, 0.5333, 0.9586, 0.5346, 0.9586, 0.5351, 0.9586, 0.5338, 0.9586, 0.5217, 0.9586, 0.5204, 0.9586, 0.5209, 0.9586, 0.5222, 0.9586, 0.5338, 0.9586, 0.5351, 0.9586, 0.5346, 0.9586, 0.5333, 0.9586, 0.5222, 0.9586, 0.5209, 0.9586, 0.5225, 0.9586, 0.5235, 0.9586, 0.5333, 0.9586, 0.5346, 0.9586, 0.533, 0.9586, 0.532, 0.9586, 0.5235, 0.9586, 0.5225, 0.9586, 0.5249, 0.9586, 0.5255, 0.9586, 0.532, 0.9586, 0.533, 0.9586, 0.5306, 0.9586, 0.53, 0.9586, 0.5255, 0.9586, 0.5249, 0.9586, 0.5277, 0.9586, 0.5277, 0.9586, 0.5277, 0.9586, 0.5277, 0.9586, 0.5249, 0.9586, 0.5255, 0.9586, 0.53, 0.9586, 0.5306, 0.9586, 0.5277, 0.9586, 0.5277, 0.9586, 0.5277, 0.9586, 0.5277, 0.9586, 0.5306, 0.9586, 0.53, 0.9586, 0.5255, 0.9586, 0.5249, 0.9586, 0.5225, 0.9586, 0.5235, 0.9586, 0.53, 0.9586, 0.5306, 0.9586, 0.533, 0.9586, 0.532, 0.9586, 0.5351, 0.9586, 0.5351, 0.02658, 0.5346, 0.02658, 0.5346, 0.9586, 0.5209, 0.9586, 0.5209, 0.02658, 0.5225, 0.02658, 0.5225, 0.9586, 0.5346, 0.9586, 0.5346, 0.02658, 0.533, 0.02658, 0.533, 0.9586, 0.5225, 0.9586, 0.5225, 0.02658, 0.5249, 0.02658, 0.5249, 0.9586, 0.533, 0.9586, 0.533, 0.02658, 0.5306, 0.02658, 0.5306, 0.9586, 0.5249, 0.9586, 0.5249, 0.02658, 0.5277, 0.02658, 0.5277, 0.9586, 0.5277, 0.9586, 0.5277, 0.02658, 0.5249, 0.02658, 0.5249, 0.9586, 0.5306, 0.9586, 0.5306, 0.02658, 0.5277, 0.02658, 0.5277, 0.9586, 0.5277, 0.9586, 0.5277, 0.02658, 0.5306, 0.02658, 0.5306, 0.9586, 0.5249, 0.9586, 0.5249, 0.02658, 0.5225, 0.02658, 0.5225, 0.9586, 0.5306, 0.9586, 0.5306, 0.02658, 0.533, 0.02658, 0.533, 0.9586, 0.5225, 0.9586, 0.5225, 0.02658, 0.5209, 0.02658, 0.5209, 0.9586, 0.533, 0.9586, 0.533, 0.02658, 0.5346, 0.02658, 0.5346, 0.9586, 0.5209, 0.9586, 0.5209, 0.02658, 0.5204, 0.02658, 0.5204, 0.9586, 0.5346, 0.9586, 0.5346, 0.02658, 0.5351, 0.02658, 0.5351, 0.9586, 0.5204, 0.9586, 0.5204, 0.02658, 0.5209, 0.02658, 0.5209, 0.9586, 0.533, 0.02658, 0.5318, 0.02658, 0.5331, 0.02658, 0.5346, 0.02658, 0.5209, 0.02658, 0.5224, 0.02658, 0.522, 0.02658, 0.5204, 0.02658, 0.5346, 0.02658, 0.5331, 0.02658, 0.5335, 0.02658, 0.5351, 0.02658, 0.5204, 0.02658, 0.522, 0.02658, 0.5224, 0.02658, 0.5209, 0.02658, 0.5351, 0.02658, 0.5335, 0.02658, 0.5331, 0.02658, 0.5346, 0.02658, 0.5209, 0.02658, 0.5224, 0.02658, 0.5237, 0.02658, 0.5225, 0.02658, 0.5346, 0.02658, 0.5331, 0.02658, 0.5318, 0.02658, 0.533, 0.02658, 0.5225, 0.02658, 0.5237, 0.02658, 0.5255, 0.02658, 0.5249, 0.02658, 0.533, 0.02658, 0.5318, 0.02658, 0.5299, 0.02658, 0.5306, 0.02658, 0.5249, 0.02658, 0.5255, 0.02658, 0.5277, 0.02658, 0.5277, 0.02658, 0.5277, 0.02658, 0.5277, 0.02658, 0.5255, 0.02658, 0.5249, 0.02658, 0.5306, 0.02658, 0.5299, 0.02658, 0.5277, 0.02658, 0.5277, 0.02658, 0.5277, 0.02658, 0.5277, 0.02658, 0.5299, 0.02658, 0.5306, 0.02658, 0.5249, 0.02658, 0.5255, 0.02658, 0.5237, 0.02658, 0.5225, 0.02658, 0.5306, 0.02658, 0.5299, 0.02658, 0.5318, 0.02658, 0.533, 0.02658, 0.5225, 0.02658, 0.5237, 0.02658, 0.5224, 0.02658, 0.5209, 0.02658, 0.9641, 0.9677, 0.9641, 0.006096, 0.9643, 0.006096, 0.9643, 0.9677, 0.9643, 0.9677, 0.9643, 0.006096, 0.9641, 0.006096, 0.9641, 0.9677, 0.9701, 0.9677, 0.9701, 0.006096, 0.9698, 0.006096, 0.9698, 0.9677, 0.9643, 0.9677, 0.9643, 0.006096, 0.965, 0.006096, 0.965, 0.9677, 0.9698, 0.9677, 0.9698, 0.006096, 0.9692, 0.006096, 0.9692, 0.9677, 0.965, 0.9677, 0.965, 0.006096, 0.9659, 0.006096, 0.9659, 0.9677, 0.9692, 0.9677, 0.9692, 0.006096, 0.9682, 0.006096, 0.9682, 0.9677, 0.9659, 0.9677, 0.9659, 0.006096, 0.9671, 0.006096, 0.9671, 0.9677, 0.9682, 0.9677, 0.9682, 0.006096, 0.9671, 0.006096, 0.9671, 0.9677, 0.9671, 0.9677, 0.9671, 0.006096, 0.9682, 0.006096, 0.9682, 0.9677, 0.9671, 0.9677, 0.9671, 0.006096, 0.9659, 0.006096, 0.9659, 0.9677, 0.9682, 0.9677, 0.9682, 0.006096, 0.9692, 0.006096, 0.9692, 0.9677, 0.9659, 0.9677, 0.9659, 0.006096, 0.965, 0.006096, 0.965, 0.9677, 0.9692, 0.9677, 0.9692, 0.006096, 0.9698, 0.006096, 0.9698, 0.9677, 0.965, 0.9677, 0.965, 0.006096, 0.9643, 0.006096, 0.9643, 0.9677, 0.9698, 0.9677, 0.9698, 0.006096, 0.9701, 0.006096, 0.9701, 0.9677, 0.5224, 0.9586, 0.5212, 0.9586, 0.5227, 0.9586, 0.5237, 0.9586, 0.5331, 0.9586, 0.5343, 0.9586, 0.5328, 0.9586, 0.5318, 0.9586, 0.5237, 0.9586, 0.5227, 0.9586, 0.525, 0.9586, 0.5255, 0.9586, 0.5318, 0.9586, 0.5328, 0.9586, 0.5305, 0.9586, 0.5299, 0.9586, 0.5255, 0.9586, 0.525, 0.9586, 0.5277, 0.9586, 0.5277, 0.9586, 0.5277, 0.9586, 0.5277, 0.9586, 0.525, 0.9586, 0.5255, 0.9586, 0.5299, 0.9586, 0.5305, 0.9586, 0.5277, 0.9586, 0.5277, 0.9586, 0.5277, 0.9586, 0.5277, 0.9586, 0.5305, 0.9586, 0.5299, 0.9586, 0.5255, 0.9586, 0.525, 0.9586, 0.5227, 0.9586, 0.5237, 0.9586, 0.5299, 0.9586, 0.5305, 0.9586, 0.5328, 0.9586, 0.5318, 0.9586, 0.5237, 0.9586, 0.5227, 0.9586, 0.5212, 0.9586, 0.5224, 0.9586, 0.5318, 0.9586, 0.5328, 0.9586, 0.5343, 0.9586, 0.5331, 0.9586, 0.5224, 0.9586, 0.5212, 0.9586, 0.5207, 0.9586, 0.522, 0.9586, 0.5331, 0.9586, 0.5343, 0.9586, 0.5348, 0.9586, 0.5335, 0.9586, 0.522, 0.9586, 0.5207, 0.9586, 0.5212, 0.9586, 0.5224, 0.9586, 0.5335, 0.9586, 0.5348, 0.9586, 0.5343, 0.9586, 0.5331, 0.9586, 0.5328, 0.9586, 0.5328, 0.02658, 0.5343, 0.02658, 0.5343, 0.9586, 0.5212, 0.9586, 0.5212, 0.02658, 0.5207, 0.02658, 0.5207, 0.9586, 0.5343, 0.9586, 0.5343, 0.02658, 0.5348, 0.02658, 0.5348, 0.9586, 0.5207, 0.9586, 0.5207, 0.02658, 0.5212, 0.02658, 0.5212, 0.9586, 0.5348, 0.9586, 0.5348, 0.02658, 0.5343, 0.02658, 0.5343, 0.9586, 0.5212, 0.9586, 0.5212, 0.02658, 0.5227, 0.02658, 0.5227, 0.9586, 0.5343, 0.9586, 0.5343, 0.02658, 0.5328, 0.02658, 0.5328, 0.9586, 0.5227, 0.9586, 0.5227, 0.02658, 0.525, 0.02658, 0.525, 0.9586, 0.5328, 0.9586, 0.5328, 0.02658, 0.5305, 0.02658, 0.5305, 0.9586, 0.525, 0.9586, 0.525, 0.02658, 0.5277, 0.02658, 0.5277, 0.9586, 0.5277, 0.9586, 0.5277, 0.02658, 0.525, 0.02658, 0.525, 0.9586, 0.5305, 0.9586, 0.5305, 0.02658, 0.5277, 0.02658, 0.5277, 0.9586, 0.5277, 0.9586, 0.5277, 0.02658, 0.5305, 0.02658, 0.5305, 0.9586, 0.525, 0.9586, 0.525, 0.02658, 0.5227, 0.02658, 0.5227, 0.9586, 0.5305, 0.9586, 0.5305, 0.02658, 0.5328, 0.02658, 0.5328, 0.9586, 0.5227, 0.9586, 0.5227, 0.02658, 0.5212, 0.02658, 0.5212, 0.9586, 0.5277, 0.02658, 0.5277, 0.02658, 0.5257, 0.02658, 0.525, 0.02658, 0.5305, 0.02658, 0.5298, 0.02658, 0.5277, 0.02658, 0.5277, 0.02658, 0.5277, 0.02658, 0.5277, 0.02658, 0.5298, 0.02658, 0.5305, 0.02658, 0.525, 0.02658, 0.5257, 0.02658, 0.5239, 0.02658, 0.5227, 0.02658, 0.5305, 0.02658, 0.5298, 0.02658, 0.5316, 0.02658, 0.5328, 0.02658, 0.5227, 0.02658, 0.5239, 0.02658, 0.5228, 0.02658, 0.5212, 0.02658, 0.5328, 0.02658, 0.5316, 0.02658, 0.5327, 0.02658, 0.5343, 0.02658, 0.5212, 0.02658, 0.5228, 0.02658, 0.5224, 0.02658, 0.5207, 0.02658, 0.5343, 0.02658, 0.5327, 0.02658, 0.5331, 0.02658, 0.5348, 0.02658, 0.5207, 0.02658, 0.5224, 0.02658, 0.5228, 0.02658, 0.5212, 0.02658, 0.5348, 0.02658, 0.5331, 0.02658, 0.5327, 0.02658, 0.5343, 0.02658, 0.5212, 0.02658, 0.5228, 0.02658, 0.5239, 0.02658, 0.5227, 0.02658, 0.5343, 0.02658, 0.5327, 0.02658, 0.5316, 0.02658, 0.5328, 0.02658, 0.5227, 0.02658, 0.5239, 0.02658, 0.5257, 0.02658, 0.525, 0.02658, 0.5328, 0.02658, 0.5316, 0.02658, 0.5298, 0.02658, 0.5305, 0.02658, 0.525, 0.02658, 0.5257, 0.02658, 0.5277, 0.02658, 0.5277, 0.02658, 0.5293, 0.009875, 0.5318, 0.9549, 0.5271, 0.009875, 0.5343, 0.009875, 0.5318, 0.9549, 0.5365, 0.009875, 0.5271, 0.009875, 0.5318, 0.9549, 0.5257, 0.009875, 0.5365, 0.009875, 0.5318, 0.9549, 0.5379, 0.009875, 0.5257, 0.009875, 0.5318, 0.9549, 0.5252, 0.009875, 0.5384, 0.009875, 0.5318, 0.9549, 0.5379, 0.009875, 0.5379, 0.009875, 0.5318, 0.9549, 0.5384, 0.009875, 0.5252, 0.009875, 0.5318, 0.9549, 0.5257, 0.009875, 0.5379, 0.009875, 0.5318, 0.9549, 0.5365, 0.009875, 0.5257, 0.009875, 0.5318, 0.9549, 0.5271, 0.009875, 0.5365, 0.009875, 0.5318, 0.9549, 0.5343, 0.009875, 0.5271, 0.009875, 0.5318, 0.9549, 0.5293, 0.009875, 0.5343, 0.009875, 0.5318, 0.9549, 0.5318, 0.009875, 0.5293, 0.009875, 0.5318, 0.9549, 0.5318, 0.009875, 0.5318, 0.009875, 0.5318, 0.9549, 0.5293, 0.009875, 0.5318, 0.009875, 0.5318, 0.9549, 0.5343, 0.009875])
me_bigwand.materials.append(mat_material)
me_bigwand.use_remesh_preserve_volume = False
me_bigwand.use_remesh_preserve_attributes = False
me_bigwand.use_mirror_vertex_groups = False
me_bigwand.update()

# ---- objects
ob_bigwand = bpy.data.objects.new('BigWand', me_bigwand)
ob_lamp = bpy.data.objects.new('Lamp', light_lamp)
ob_camera = bpy.data.objects.new('Camera', cam_camera)

# ---- transforms, parenting, visibility, modifiers, constraints
ob_bigwand.location = (-7.367e-08, 2.235e-08, -1.387)
ob_bigwand.rotation_euler = (1.571, 2.22e-16, 2.22e-16)
ob_bigwand.lock_rotations_4d = False
ob_bigwand.empty_display_type = 'ARROWS'
ob_bigwand.show_axis = True
ob_bigwand.lineart.crease_threshold = 0.0
ob_lamp.location = (4.076, 1.005, 5.904)
ob_lamp.rotation_euler = (0.6503, 0.05522, 1.866)
ob_lamp.lock_rotations_4d = False
ob_lamp.empty_display_type = 'ARROWS'
ob_lamp.color = (0.0, 0.0, 0.0, 0.0)
ob_lamp.lineart.crease_threshold = 0.0
ob_camera.location = (7.481, -6.508, 5.344)
ob_camera.rotation_euler = (1.109, 0.0, 0.8149)
ob_camera.lock_rotations_4d = False
ob_camera.empty_display_type = 'ARROWS'
ob_camera.color = (0.0, 0.0, 0.0, 0.0)
ob_camera.display_type = 'WIRE'
ob_camera.lineart.crease_threshold = 0.0

# ---- collection membership
col_collection_1.objects.link(ob_bigwand)
col_collection_1.objects.link(ob_lamp)
col_collection_1.objects.link(ob_camera)

# ---- scene / render settings (as saved in the file)
scene.camera = ob_camera
scene.frame_start = 1; scene.frame_end = 250; scene.frame_set(1)
scene.render.engine = 'CYCLES'
scene.render.resolution_percentage = 50
scene.render.dither_intensity = 0.0
scene.cycles.use_denoising = False
scene.cycles.samples = 128
scene.cycles.sampling_pattern = 'TABULATED_SOBOL'
scene.cycles.use_adaptive_sampling = False
scene.cycles.use_light_tree = False
scene.cycles.blur_glossy = 0.0
scene.cycles.sample_clamp_indirect = 0.0
scene.view_settings.view_transform = 'Standard'
bpy.context.view_layer.update()
